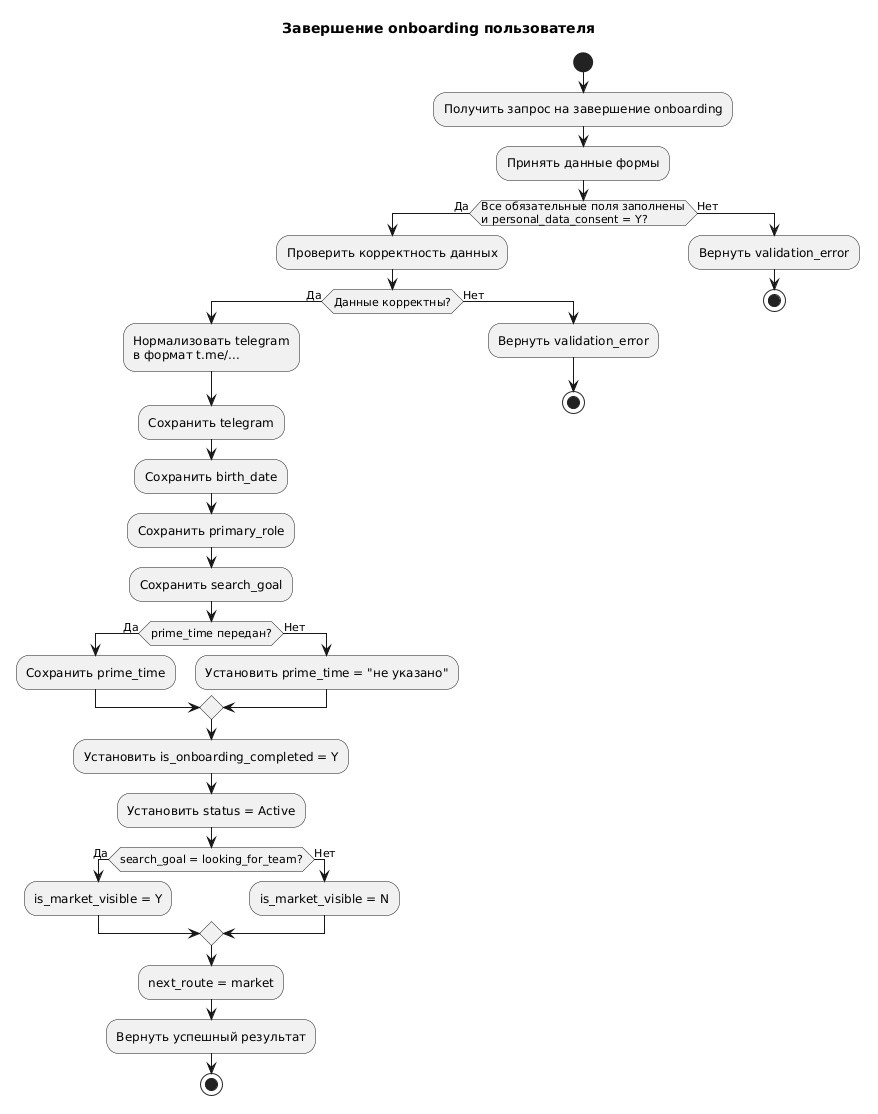

The diagram above was rendered by PlantUML. Its source (embedded in the PNG):
@startuml
title Завершение onboarding пользователя

start

:Получить запрос на завершение onboarding;

:Принять данные формы;

if (Все обязательные поля заполнены\nи personal_data_consent = Y?) then (Да)

  :Проверить корректность данных;

  if (Данные корректны?) then (Да)

    :Нормализовать telegram\nв формат t.me/...;

    :Сохранить telegram;
    :Сохранить birth_date;
    :Сохранить primary_role;
    :Сохранить search_goal;

    if (prime_time передан?) then (Да)
      :Сохранить prime_time;
    else (Нет)
      :Установить prime_time = "не указано";
    endif

    :Установить is_onboarding_completed = Y;
    :Установить status = Active;

    if (search_goal = looking_for_team?) then (Да)
      :is_market_visible = Y;
    else (Нет)
      :is_market_visible = N;
    endif

    :next_route = market;
    :Вернуть успешный результат;

    stop

  else (Нет)
    :Вернуть validation_error;
    stop
  endif

else (Нет)
  :Вернуть validation_error;
  stop
endif
@enduml